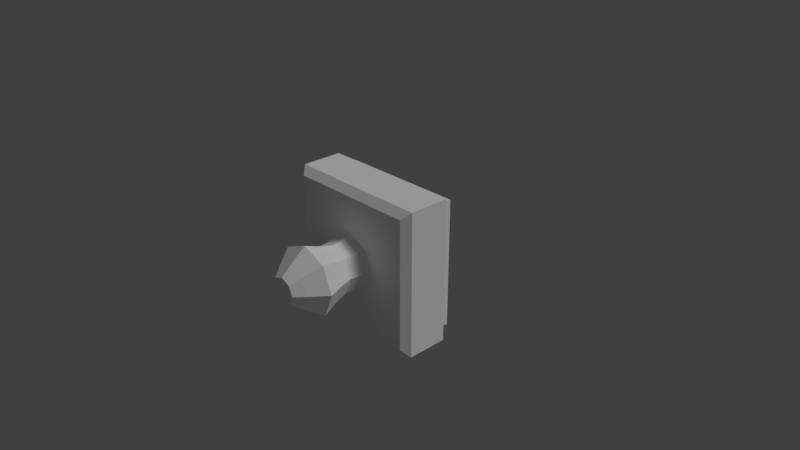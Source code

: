# Source: stamp.blend  (saved by Blender 2.79.0; exported with 4.5.12 LTS)
import bpy
from mathutils import Matrix  # noqa: F401  (used for matrix-valued properties, if any)

bpy.ops.wm.read_factory_settings(use_empty=True)
scene = bpy.context.scene
scene.name = 'Scene'

# ---- collections
col_collection_1 = bpy.data.collections.new('Collection 1'); scene.collection.children.link(col_collection_1)

# ---- materials (node trees are filled in below, after node groups)
mat_wood = bpy.data.materials.new('wood')
mat_wood.alpha_threshold = 0.0
mat_wood.use_transparent_shadow = False
mat_wood.diffuse_color = (1.0, 1.0, 1.0, 1.0)
mat_wood.roughness = 0.5
mat_wood.specular_intensity = 0.7617
mat_wood.line_color = (0.0, 0.0, 0.0, 1.0)
mat_pad = bpy.data.materials.new('pad')
mat_pad.alpha_threshold = 0.0
mat_pad.use_transparent_shadow = False
mat_pad.diffuse_color = (1.0, 1.0, 1.0, 1.0)
mat_pad.roughness = 0.5
mat_pad.specular_intensity = 0.2718

# ---- material node trees

# ---- world
world_world = bpy.data.worlds.new('World'); scene.world = world_world
world_world.color = (0.05088, 0.05088, 0.05088)
world_world.use_sun_shadow = False
world_world.sun_shadow_jitter_overblur = 0.0
world_world.cycles.sampling_method = 'MANUAL'

# ---- cameras
cam_camera = bpy.data.cameras.new('Camera')
cam_camera.clip_end = 100.0
cam_camera.lens = 35.0
cam_camera.sensor_width = 32.0
cam_camera.sensor_height = 18.0
cam_camera.ortho_scale = 7.314
cam_camera.dof.focus_distance = 0.0
cam_camera.dof.aperture_fstop = 128.0

# ---- lights
light_lamp = bpy.data.lights.new('Lamp', 'SUN')
light_lamp.transmission_factor = 0.0
light_lamp.cutoff_distance = 30.0
light_lamp.angle = 0.1993
light_lamp.energy = 1.0
light_lamp.shadow_buffer_clip_start = 1.001
light_lamp.shadow_soft_size = 0.1
light_lamp.shadow_cascade_max_distance = 1000.0

# ---- meshes
me_cube = bpy.data.meshes.new('Cube')
me_cube.from_pydata([(1.0, 0.3624, -1.0), (-1.0, 0.3624, -1.0), (1.0, 0.3624, 1.0), (-1.0, 0.3624, 1.0), (0.8899, 0.5453, -0.8899), (0.8899, -0.1787, -0.8899), (-0.8899, -0.1787, -0.8899), (-0.8899, 0.5453, -0.8899), (0.8899, 0.5453, 0.8899), (0.8899, -0.1787, 0.8899), (-0.8899, -0.1787, 0.8899), (-0.8899, 0.5453, 0.8899), (-3.018e-08, -0.2922, 0.3974), (-4.402e-08, -1.375, 0.1885), (0.281, -0.2922, 0.281), (0.1333, -1.375, 0.1333), (0.3974, -0.2922, 1.598e-08), (0.1885, -1.375, -1.517e-08), (0.281, -0.2922, -0.281), (0.1333, -1.375, -0.1333), (-6.492e-08, -0.2922, -0.3974), (-6.05e-08, -1.375, -0.1885), (-0.281, -0.2922, -0.281), (-0.1333, -1.375, -0.1333), (-0.3974, -0.2922, 3.809e-08), (-0.1885, -1.375, -4.687e-09), (-0.281, -0.2922, 0.281), (-0.1333, -1.375, 0.1333), (-3.248e-08, -0.4704, 0.3462), (-3.318e-08, -0.5944, 0.3371), (-3.132e-08, -0.791, 0.3929), (-2.787e-08, -1.015, 0.4822), (-3.731e-08, -1.239, 0.3051), (0.2158, -1.239, 0.2158), (0.341, -1.015, 0.341), (0.2778, -0.791, 0.2778), (0.2384, -0.5944, 0.2384), (0.2448, -0.4704, 0.2448), (0.3051, -1.239, -1.544e-08), (0.4822, -1.015, -1.031e-08), (0.3929, -0.791, 2.522e-09), (0.3371, -0.5944, 9.922e-09), (0.3462, -0.4704, 1.32e-08), (0.2158, -1.239, -0.2158), (0.341, -1.015, -0.341), (0.2778, -0.791, -0.2778), (0.2384, -0.5944, -0.2384), (0.2448, -0.4704, -0.2448), (-6.398e-08, -1.239, -0.3051), (-7.002e-08, -1.015, -0.4822), (-6.567e-08, -0.791, -0.3929), (-6.265e-08, -0.5944, -0.3371), (-6.274e-08, -0.4704, -0.3462), (-0.2158, -1.239, -0.2158), (-0.341, -1.015, -0.341), (-0.2778, -0.791, -0.2778), (-0.2384, -0.5944, -0.2384), (-0.2448, -0.4704, -0.2448), (-0.3051, -1.239, 1.533e-09), (-0.4822, -1.015, 1.652e-08), (-0.3929, -0.791, 2.438e-08), (-0.3371, -0.5944, 2.868e-08), (-0.3462, -0.4704, 3.246e-08), (-0.2158, -1.239, 0.2158), (-0.341, -1.015, 0.341), (-0.2778, -0.791, 0.2778), (-0.2384, -0.5944, 0.2384), (-0.2448, -0.4704, 0.2448), (0.9011, -0.3054, -0.9011), (1.0, -0.2065, -1.0), (-0.9011, -0.3054, -0.9011), (-1.0, -0.2065, -1.0), (0.9011, -0.3054, 0.9011), (1.0, -0.2065, 1.0), (-0.9011, -0.3054, 0.9011), (-1.0, -0.2065, 1.0)], [], [(68, 72, 74, 70), (0, 69, 71, 1), (71, 75, 3, 1), (2, 3, 75, 73), (2, 0, 1, 3), (4, 5, 6, 7), (8, 11, 10, 9), (4, 8, 9, 5), (6, 10, 11, 7), (8, 4, 7, 11), (32, 13, 15, 33), (33, 15, 17, 38), (38, 17, 19, 43), (43, 19, 21, 48), (48, 21, 23, 53), (53, 23, 25, 58), (15, 13, 27, 25, 23, 21, 19, 17), (58, 25, 27, 63), (63, 27, 13, 32), (26, 67, 28, 12), (67, 66, 29, 28), (66, 65, 30, 29), (65, 64, 31, 30), (64, 63, 32, 31), (24, 62, 67, 26), (62, 61, 66, 67), (61, 60, 65, 66), (60, 59, 64, 65), (59, 58, 63, 64), (22, 57, 62, 24), (57, 56, 61, 62), (56, 55, 60, 61), (55, 54, 59, 60), (54, 53, 58, 59), (20, 52, 57, 22), (52, 51, 56, 57), (51, 50, 55, 56), (50, 49, 54, 55), (49, 48, 53, 54), (18, 47, 52, 20), (47, 46, 51, 52), (46, 45, 50, 51), (45, 44, 49, 50), (44, 43, 48, 49), (16, 42, 47, 18), (42, 41, 46, 47), (41, 40, 45, 46), (40, 39, 44, 45), (39, 38, 43, 44), (14, 37, 42, 16), (37, 36, 41, 42), (36, 35, 40, 41), (35, 34, 39, 40), (34, 33, 38, 39), (12, 28, 37, 14), (28, 29, 36, 37), (29, 30, 35, 36), (30, 31, 34, 35), (31, 32, 33, 34), (68, 70, 71, 69), (69, 73, 72, 68), (70, 74, 75, 71), (73, 75, 74, 72), (0, 2, 73, 69)])
me_cube.polygons.foreach_set('material_index', [0, 0, 0, 0, 0, 1, 1, 1, 1, 1, 0, 0, 0, 0, 0, 0, 0, 0, 0, 0, 0, 0, 0, 0, 0, 0, 0, 0, 0, 0, 0, 0, 0, 0, 0, 0, 0, 0, 0, 0, 0, 0, 0, 0, 0, 0, 0, 0, 0, 0, 0, 0, 0, 0, 0, 0, 0, 0, 0, 0, 0, 0, 0, 0])
_uv = me_cube.uv_layers.new(name='UVMap')
_uv.uv.foreach_set('vector', [0.06181, 0.8888, 0.06181, 0.07993, 0.5124, 0.07993, 0.5124, 0.8888, 0.4257, 0.9641, 0.2838, 0.9641, 0.2838, 0.4821, 0.4257, 0.4821, 0.1419, 0.4821, 0.1419, 0.9641, 8.941e-08, 0.9641, 0.0, 0.4821, 0.2838, 0.4821, 0.2838, 0.9641, 0.1419, 0.9641, 0.1419, 0.4821, 0.04734, 0.01625, 0.5473, 0.01625, 0.5473, 0.9371, 0.04734, 0.9371, 0.9516, 0.9516, 0.8766, 0.8766, 0.1234, 0.8766, 0.04844, 0.9516, 0.9516, 0.04844, 0.04844, 0.04844, 0.1234, 0.1234, 0.8766, 0.1234, 0.9516, 0.9516, 0.9516, 0.04844, 0.8766, 0.1234, 0.8766, 0.8766, 0.1234, 0.8766, 0.1234, 0.1234, 0.04844, 0.04844, 0.04844, 0.9516, 0.9516, 0.04844, 0.9516, 0.9516, 0.04844, 0.9516, 0.04844, 0.04844, 0.2807, 0.2887, 0.2807, 0.2181, 0.3571, 0.2202, 0.4044, 0.292, 0.157, 0.2883, 0.2043, 0.2164, 0.2807, 0.2144, 0.2807, 0.285, 0.2807, 0.285, 0.2807, 0.2144, 0.3571, 0.2164, 0.4044, 0.2883, 0.1571, 0.292, 0.2044, 0.2202, 0.2808, 0.2181, 0.2808, 0.2887, 0.2808, 0.2887, 0.2808, 0.2181, 0.3572, 0.2202, 0.4045, 0.292, 0.1571, 0.2883, 0.2044, 0.2164, 0.2808, 0.2144, 0.2808, 0.285, 0.1471, 0.4232, 0.1976, 0.3745, 0.2691, 0.3745, 0.3196, 0.4232, 0.3196, 0.4921, 0.2691, 0.5408, 0.1976, 0.5408, 0.1471, 0.4921, 0.2808, 0.285, 0.2808, 0.2144, 0.3572, 0.2164, 0.4045, 0.2883, 0.157, 0.292, 0.2043, 0.2202, 0.2807, 0.2181, 0.2807, 0.2887, 0.1196, 0.8119, 0.1404, 0.715, 0.2807, 0.7113, 0.2807, 0.8076, 0.1404, 0.715, 0.1441, 0.6469, 0.2807, 0.6432, 0.2807, 0.7113, 0.1441, 0.6469, 0.1215, 0.537, 0.2807, 0.5327, 0.2807, 0.6432, 0.1215, 0.537, 0.08527, 0.4111, 0.2807, 0.4059, 0.2807, 0.5327, 0.08527, 0.4111, 0.157, 0.292, 0.2807, 0.2887, 0.2807, 0.4059, 0.2808, 0.8038, 0.2808, 0.7075, 0.4211, 0.7113, 0.4419, 0.8082, 0.2808, 0.7075, 0.2808, 0.6394, 0.4175, 0.6431, 0.4211, 0.7113, 0.2808, 0.6394, 0.2808, 0.529, 0.4401, 0.5333, 0.4175, 0.6431, 0.2808, 0.529, 0.2808, 0.4021, 0.4763, 0.4074, 0.4401, 0.5333, 0.2808, 0.4021, 0.2808, 0.285, 0.4045, 0.2883, 0.4763, 0.4074, 0.1197, 0.8082, 0.1405, 0.7113, 0.2808, 0.7075, 0.2808, 0.8038, 0.1405, 0.7113, 0.1442, 0.6431, 0.2808, 0.6394, 0.2808, 0.7075, 0.1442, 0.6431, 0.1215, 0.5333, 0.2808, 0.529, 0.2808, 0.6394, 0.1215, 0.5333, 0.08536, 0.4074, 0.2808, 0.4021, 0.2808, 0.529, 0.08536, 0.4074, 0.1571, 0.2883, 0.2808, 0.285, 0.2808, 0.4021, 0.2808, 0.8076, 0.2808, 0.7113, 0.4211, 0.715, 0.4419, 0.8119, 0.2808, 0.7113, 0.2808, 0.6432, 0.4175, 0.6469, 0.4211, 0.715, 0.2808, 0.6432, 0.2808, 0.5327, 0.4401, 0.537, 0.4175, 0.6469, 0.2808, 0.5327, 0.2808, 0.4059, 0.4763, 0.4111, 0.4401, 0.537, 0.2808, 0.4059, 0.2808, 0.2887, 0.4045, 0.292, 0.4763, 0.4111, 0.1197, 0.8119, 0.1405, 0.715, 0.2808, 0.7113, 0.2808, 0.8076, 0.1405, 0.715, 0.1442, 0.6469, 0.2808, 0.6432, 0.2808, 0.7113, 0.1442, 0.6469, 0.1215, 0.537, 0.2808, 0.5327, 0.2808, 0.6432, 0.1215, 0.537, 0.08536, 0.4111, 0.2808, 0.4059, 0.2808, 0.5327, 0.08536, 0.4111, 0.1571, 0.292, 0.2808, 0.2887, 0.2808, 0.4059, 0.2807, 0.8038, 0.2807, 0.7075, 0.421, 0.7113, 0.4418, 0.8082, 0.2807, 0.7075, 0.2807, 0.6394, 0.4174, 0.6431, 0.421, 0.7113, 0.2807, 0.6394, 0.2807, 0.529, 0.44, 0.5333, 0.4174, 0.6431, 0.2807, 0.529, 0.2807, 0.4021, 0.4762, 0.4074, 0.44, 0.5333, 0.2807, 0.4021, 0.2807, 0.285, 0.4044, 0.2883, 0.4762, 0.4074, 0.1196, 0.8082, 0.1404, 0.7113, 0.2807, 0.7075, 0.2807, 0.8038, 0.1404, 0.7113, 0.1441, 0.6431, 0.2807, 0.6394, 0.2807, 0.7075, 0.1441, 0.6431, 0.1215, 0.5333, 0.2807, 0.529, 0.2807, 0.6394, 0.1215, 0.5333, 0.08527, 0.4074, 0.2807, 0.4021, 0.2807, 0.529, 0.08527, 0.4074, 0.157, 0.2883, 0.2807, 0.285, 0.2807, 0.4021, 0.2807, 0.8076, 0.2807, 0.7113, 0.421, 0.715, 0.4418, 0.8119, 0.2807, 0.7113, 0.2807, 0.6432, 0.4174, 0.6469, 0.421, 0.715, 0.2807, 0.6432, 0.2807, 0.5327, 0.44, 0.537, 0.4174, 0.6469, 0.2807, 0.5327, 0.2807, 0.4059, 0.4762, 0.4111, 0.44, 0.537, 0.2807, 0.4059, 0.2807, 0.2887, 0.4044, 0.292, 0.4762, 0.4111, 0.06181, 0.8888, 0.5124, 0.8888, 0.5371, 0.9332, 0.03708, 0.9332, 0.03708, 0.9332, 0.03708, 0.03555, 0.06181, 0.07993, 0.06181, 0.8888, 0.5124, 0.8888, 0.5124, 0.07993, 0.5371, 0.03554, 0.5371, 0.9332, 0.03708, 0.03555, 0.5371, 0.03554, 0.5124, 0.07993, 0.06181, 0.07993, 0.5676, 0.4821, 0.5676, 0.9641, 0.4257, 0.9641, 0.4257, 0.4821])
me_cube.materials.append(mat_wood)
me_cube.materials.append(mat_pad)
me_cube.use_remesh_preserve_volume = False
me_cube.use_remesh_preserve_attributes = False
me_cube.use_mirror_vertex_groups = False
me_cube.update()

# ---- objects
ob_cube = bpy.data.objects.new('Cube', me_cube)
ob_lamp = bpy.data.objects.new('Lamp', light_lamp)
ob_camera = bpy.data.objects.new('Camera', cam_camera)

# ---- transforms, parenting, visibility, modifiers, constraints
ob_cube.location = (0.0, 0.0, 0.0)
ob_cube.lock_rotations_4d = False
ob_cube.empty_display_type = 'ARROWS'
ob_cube.lineart.crease_threshold = 0.0
ob_lamp.location = (4.076, 1.005, 5.904)
ob_lamp.rotation_euler = (0.6503, 0.05522, 1.866)
ob_lamp.lock_rotations_4d = False
ob_lamp.empty_display_type = 'ARROWS'
ob_lamp.color = (0.0, 0.0, 0.0, 0.0)
ob_lamp.lineart.crease_threshold = 0.0
ob_camera.location = (7.481, -6.508, 5.344)
ob_camera.rotation_euler = (1.109, 0.0, 0.8149)
ob_camera.lock_rotations_4d = False
ob_camera.empty_display_type = 'ARROWS'
ob_camera.color = (0.0, 0.0, 0.0, 0.0)
ob_camera.display_type = 'WIRE'
ob_camera.lineart.crease_threshold = 0.0

# ---- collection membership
col_collection_1.objects.link(ob_cube)
col_collection_1.objects.link(ob_lamp)
col_collection_1.objects.link(ob_camera)

# ---- scene / render settings (as saved in the file)
scene.camera = ob_camera
scene.frame_start = 1; scene.frame_end = 250; scene.frame_set(1)
scene.render.engine = 'BLENDER_EEVEE_NEXT'
scene.render.resolution_percentage = 50
scene.render.dither_intensity = 0.0
scene.cycles.use_denoising = False
scene.cycles.samples = 128
scene.cycles.sampling_pattern = 'TABULATED_SOBOL'
scene.cycles.use_adaptive_sampling = False
scene.cycles.use_light_tree = False
scene.cycles.blur_glossy = 0.0
scene.cycles.sample_clamp_indirect = 0.0
scene.view_settings.view_transform = 'Standard'
bpy.context.view_layer.update()
